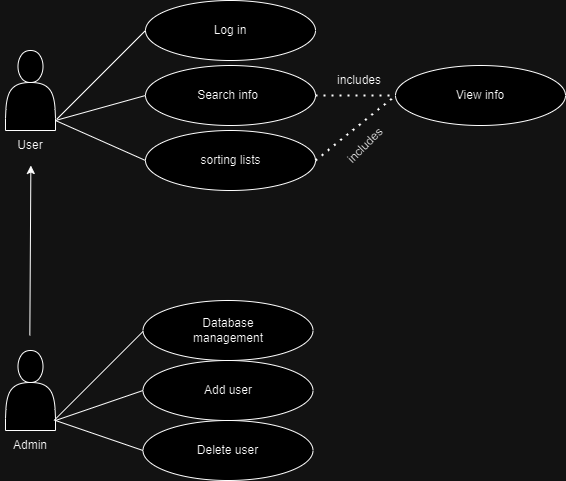

The diagram above was exported from draw.io. Its source (the exported page's mxGraphModel, read from the mxfile embedded in the PNG):
<mxGraphModel dx="1278" dy="611" grid="1" gridSize="10" guides="1" tooltips="1" connect="1" arrows="1" fold="1" page="1" pageScale="1" pageWidth="827" pageHeight="1169" math="0" shadow="0">
  <root>
    <mxCell id="0" />
    <mxCell id="1" parent="0" />
    <mxCell id="0UoAMoojAdJ5vfumu92d-1" value="" style="shape=actor;whiteSpace=wrap;html=1;" parent="1" vertex="1">
      <mxGeometry x="60" y="70" width="50" height="80" as="geometry" />
    </mxCell>
    <mxCell id="0UoAMoojAdJ5vfumu92d-3" value="" style="shape=actor;whiteSpace=wrap;html=1;" parent="1" vertex="1">
      <mxGeometry x="60" y="370" width="50" height="80" as="geometry" />
    </mxCell>
    <mxCell id="0UoAMoojAdJ5vfumu92d-4" value="User" style="text;html=1;align=center;verticalAlign=middle;whiteSpace=wrap;rounded=0;" parent="1" vertex="1">
      <mxGeometry x="55" y="150" width="60" height="30" as="geometry" />
    </mxCell>
    <mxCell id="0UoAMoojAdJ5vfumu92d-5" value="Admin" style="text;html=1;align=center;verticalAlign=middle;whiteSpace=wrap;rounded=0;" parent="1" vertex="1">
      <mxGeometry x="55" y="450" width="60" height="30" as="geometry" />
    </mxCell>
    <mxCell id="0UoAMoojAdJ5vfumu92d-6" value="" style="ellipse;whiteSpace=wrap;html=1;" parent="1" vertex="1">
      <mxGeometry x="200" y="20" width="170" height="60" as="geometry" />
    </mxCell>
    <mxCell id="0UoAMoojAdJ5vfumu92d-7" value="Log in" style="text;html=1;align=center;verticalAlign=middle;whiteSpace=wrap;rounded=0;" parent="1" vertex="1">
      <mxGeometry x="255" y="35" width="60" height="30" as="geometry" />
    </mxCell>
    <mxCell id="0UoAMoojAdJ5vfumu92d-8" value="" style="ellipse;whiteSpace=wrap;html=1;" parent="1" vertex="1">
      <mxGeometry x="200" y="85" width="170" height="60" as="geometry" />
    </mxCell>
    <mxCell id="0UoAMoojAdJ5vfumu92d-9" value="Search info" style="text;html=1;align=center;verticalAlign=middle;whiteSpace=wrap;rounded=0;" parent="1" vertex="1">
      <mxGeometry x="250" y="100" width="65" height="30" as="geometry" />
    </mxCell>
    <mxCell id="0UoAMoojAdJ5vfumu92d-10" value="" style="ellipse;whiteSpace=wrap;html=1;" parent="1" vertex="1">
      <mxGeometry x="450" y="85" width="170" height="60" as="geometry" />
    </mxCell>
    <mxCell id="0UoAMoojAdJ5vfumu92d-11" value="View info" style="text;html=1;align=center;verticalAlign=middle;whiteSpace=wrap;rounded=0;" parent="1" vertex="1">
      <mxGeometry x="505" y="100" width="60" height="30" as="geometry" />
    </mxCell>
    <mxCell id="0UoAMoojAdJ5vfumu92d-12" value="" style="endArrow=none;dashed=1;html=1;dashPattern=1 3;strokeWidth=2;rounded=0;entryX=0;entryY=0.5;entryDx=0;entryDy=0;exitX=1;exitY=0.5;exitDx=0;exitDy=0;" parent="1" source="0UoAMoojAdJ5vfumu92d-8" target="0UoAMoojAdJ5vfumu92d-10" edge="1">
      <mxGeometry width="50" height="50" relative="1" as="geometry">
        <mxPoint x="370" y="50" as="sourcePoint" />
        <mxPoint x="420" as="targetPoint" />
      </mxGeometry>
    </mxCell>
    <mxCell id="0UoAMoojAdJ5vfumu92d-13" value="includes" style="text;html=1;align=center;verticalAlign=middle;whiteSpace=wrap;rounded=0;rotation=0;" parent="1" vertex="1">
      <mxGeometry x="384" y="85" width="60" height="30" as="geometry" />
    </mxCell>
    <mxCell id="0UoAMoojAdJ5vfumu92d-15" value="" style="endArrow=none;html=1;rounded=0;entryX=0;entryY=0.5;entryDx=0;entryDy=0;" parent="1" target="0UoAMoojAdJ5vfumu92d-8" edge="1">
      <mxGeometry width="50" height="50" relative="1" as="geometry">
        <mxPoint x="110" y="140" as="sourcePoint" />
        <mxPoint x="200" y="130" as="targetPoint" />
      </mxGeometry>
    </mxCell>
    <mxCell id="0UoAMoojAdJ5vfumu92d-16" value="" style="endArrow=none;html=1;rounded=0;exitX=1.026;exitY=0.859;exitDx=0;exitDy=0;exitPerimeter=0;" parent="1" source="0UoAMoojAdJ5vfumu92d-1" edge="1">
      <mxGeometry width="50" height="50" relative="1" as="geometry">
        <mxPoint x="150" y="100" as="sourcePoint" />
        <mxPoint x="200" y="50" as="targetPoint" />
      </mxGeometry>
    </mxCell>
    <mxCell id="0UoAMoojAdJ5vfumu92d-17" value="" style="ellipse;whiteSpace=wrap;html=1;" parent="1" vertex="1">
      <mxGeometry x="200" y="150" width="170" height="60" as="geometry" />
    </mxCell>
    <mxCell id="0UoAMoojAdJ5vfumu92d-18" value="sorting lists" style="text;html=1;align=center;verticalAlign=middle;whiteSpace=wrap;rounded=0;" parent="1" vertex="1">
      <mxGeometry x="252.5" y="165" width="65" height="30" as="geometry" />
    </mxCell>
    <mxCell id="0UoAMoojAdJ5vfumu92d-19" value="" style="endArrow=none;dashed=1;html=1;dashPattern=1 3;strokeWidth=2;rounded=0;entryX=0;entryY=0.5;entryDx=0;entryDy=0;" parent="1" target="0UoAMoojAdJ5vfumu92d-10" edge="1">
      <mxGeometry width="50" height="50" relative="1" as="geometry">
        <mxPoint x="370" y="180" as="sourcePoint" />
        <mxPoint x="420" y="140" as="targetPoint" />
      </mxGeometry>
    </mxCell>
    <mxCell id="0UoAMoojAdJ5vfumu92d-20" value="includes" style="text;html=1;align=center;verticalAlign=middle;whiteSpace=wrap;rounded=0;rotation=-45;" parent="1" vertex="1">
      <mxGeometry x="390" y="150" width="60" height="30" as="geometry" />
    </mxCell>
    <mxCell id="0UoAMoojAdJ5vfumu92d-22" value="" style="endArrow=none;html=1;rounded=0;" parent="1" edge="1">
      <mxGeometry width="50" height="50" relative="1" as="geometry">
        <mxPoint x="110" y="140" as="sourcePoint" />
        <mxPoint x="200" y="180" as="targetPoint" />
      </mxGeometry>
    </mxCell>
    <mxCell id="0UoAMoojAdJ5vfumu92d-26" value="" style="ellipse;whiteSpace=wrap;html=1;" parent="1" vertex="1">
      <mxGeometry x="197.5" y="320" width="170" height="60" as="geometry" />
    </mxCell>
    <mxCell id="0UoAMoojAdJ5vfumu92d-27" value="Database management" style="text;html=1;align=center;verticalAlign=middle;whiteSpace=wrap;rounded=0;" parent="1" vertex="1">
      <mxGeometry x="232.5" y="335" width="100" height="30" as="geometry" />
    </mxCell>
    <mxCell id="0UoAMoojAdJ5vfumu92d-28" value="" style="ellipse;whiteSpace=wrap;html=1;" parent="1" vertex="1">
      <mxGeometry x="197.5" y="380" width="170" height="60" as="geometry" />
    </mxCell>
    <mxCell id="0UoAMoojAdJ5vfumu92d-29" value="Add user" style="text;html=1;align=center;verticalAlign=middle;whiteSpace=wrap;rounded=0;" parent="1" vertex="1">
      <mxGeometry x="252.5" y="395" width="60" height="30" as="geometry" />
    </mxCell>
    <mxCell id="0UoAMoojAdJ5vfumu92d-30" value="" style="ellipse;whiteSpace=wrap;html=1;" parent="1" vertex="1">
      <mxGeometry x="197.5" y="440" width="170" height="60" as="geometry" />
    </mxCell>
    <mxCell id="0UoAMoojAdJ5vfumu92d-31" value="Delete user" style="text;html=1;align=center;verticalAlign=middle;whiteSpace=wrap;rounded=0;" parent="1" vertex="1">
      <mxGeometry x="250" y="455" width="65" height="30" as="geometry" />
    </mxCell>
    <mxCell id="0UoAMoojAdJ5vfumu92d-34" value="" style="endArrow=classic;html=1;rounded=0;entryX=0.434;entryY=1.333;entryDx=0;entryDy=0;entryPerimeter=0;" parent="1" edge="1">
      <mxGeometry width="50" height="50" relative="1" as="geometry">
        <mxPoint x="84.33" y="355" as="sourcePoint" />
        <mxPoint x="85.36999999999996" y="184.9899999999999" as="targetPoint" />
      </mxGeometry>
    </mxCell>
    <mxCell id="2oP649-xPVpWeDAuYgru-2" value="" style="endArrow=none;html=1;rounded=0;exitX=1.026;exitY=0.859;exitDx=0;exitDy=0;exitPerimeter=0;" parent="1" edge="1">
      <mxGeometry width="50" height="50" relative="1" as="geometry">
        <mxPoint x="108.5" y="440" as="sourcePoint" />
        <mxPoint x="197.5" y="351" as="targetPoint" />
      </mxGeometry>
    </mxCell>
    <mxCell id="2oP649-xPVpWeDAuYgru-3" value="" style="endArrow=none;html=1;rounded=0;entryX=0;entryY=0.5;entryDx=0;entryDy=0;" parent="1" target="0UoAMoojAdJ5vfumu92d-28" edge="1">
      <mxGeometry width="50" height="50" relative="1" as="geometry">
        <mxPoint x="110" y="440" as="sourcePoint" />
        <mxPoint x="160" y="390" as="targetPoint" />
      </mxGeometry>
    </mxCell>
    <mxCell id="2oP649-xPVpWeDAuYgru-4" value="" style="endArrow=none;html=1;rounded=0;" parent="1" edge="1">
      <mxGeometry width="50" height="50" relative="1" as="geometry">
        <mxPoint x="110" y="440" as="sourcePoint" />
        <mxPoint x="197.5" y="470" as="targetPoint" />
      </mxGeometry>
    </mxCell>
  </root>
</mxGraphModel>